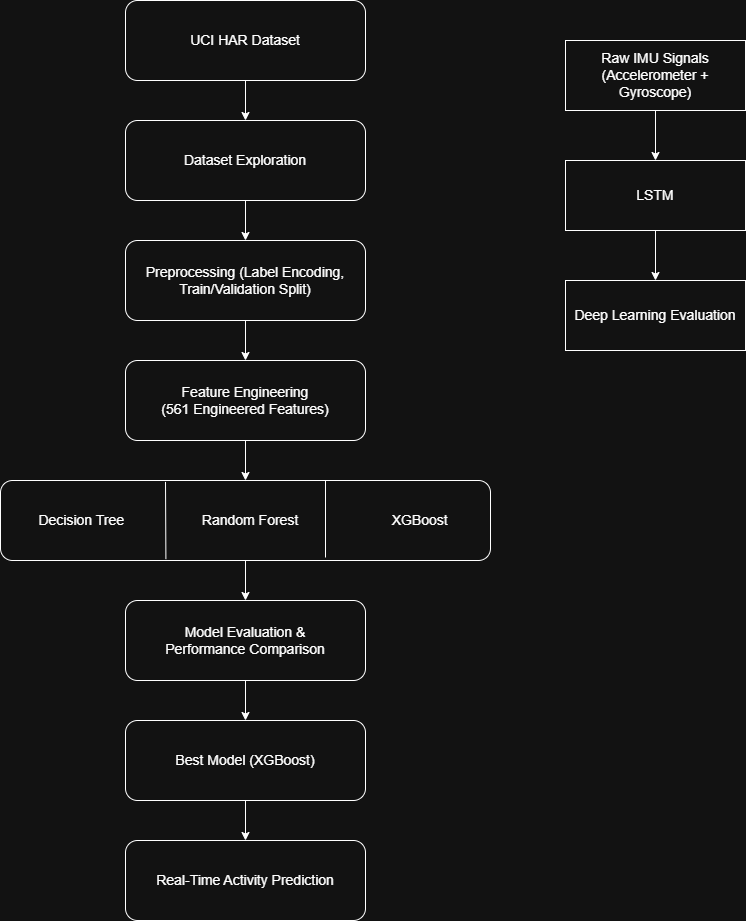

The diagram above was exported from draw.io. Its source (the exported page's mxGraphModel, read from the mxfile embedded in the PNG):
<mxGraphModel dx="1030" dy="527" grid="1" gridSize="10" guides="1" tooltips="1" connect="1" arrows="1" fold="1" page="1" pageScale="1" pageWidth="827" pageHeight="1169" math="0" shadow="0">
  <root>
    <mxCell id="0" />
    <mxCell id="1" parent="0" />
    <mxCell id="96gotJFGzRRO0aoc9KlI-16" edge="1" parent="1" source="96gotJFGzRRO0aoc9KlI-1" style="edgeStyle=orthogonalEdgeStyle;rounded=0;orthogonalLoop=1;jettySize=auto;html=1;fontSize=14;" target="96gotJFGzRRO0aoc9KlI-3" value="">
      <mxGeometry relative="1" as="geometry" />
    </mxCell>
    <mxCell id="96gotJFGzRRO0aoc9KlI-1" parent="1" style="rounded=1;whiteSpace=wrap;html=1;fontSize=14;" value="UCI HAR Dataset" vertex="1">
      <mxGeometry height="80" width="240" x="160" y="40" as="geometry" />
    </mxCell>
    <mxCell id="96gotJFGzRRO0aoc9KlI-18" edge="1" parent="1" source="96gotJFGzRRO0aoc9KlI-2" style="edgeStyle=orthogonalEdgeStyle;rounded=0;orthogonalLoop=1;jettySize=auto;html=1;fontSize=14;" target="96gotJFGzRRO0aoc9KlI-4" value="">
      <mxGeometry relative="1" as="geometry" />
    </mxCell>
    <mxCell id="96gotJFGzRRO0aoc9KlI-2" parent="1" style="rounded=1;whiteSpace=wrap;html=1;fontSize=14;" value="Preprocessing (Label Encoding,&lt;br&gt;Train/Validation Split)" vertex="1">
      <mxGeometry height="80" width="240" x="160" y="280" as="geometry" />
    </mxCell>
    <mxCell id="96gotJFGzRRO0aoc9KlI-17" edge="1" parent="1" source="96gotJFGzRRO0aoc9KlI-3" style="edgeStyle=orthogonalEdgeStyle;rounded=0;orthogonalLoop=1;jettySize=auto;html=1;fontSize=14;" target="96gotJFGzRRO0aoc9KlI-2" value="">
      <mxGeometry relative="1" as="geometry" />
    </mxCell>
    <mxCell id="96gotJFGzRRO0aoc9KlI-3" parent="1" style="rounded=1;whiteSpace=wrap;html=1;fontSize=14;" value="Dataset Exploration" vertex="1">
      <mxGeometry height="80" width="240" x="160" y="160" as="geometry" />
    </mxCell>
    <mxCell id="96gotJFGzRRO0aoc9KlI-19" edge="1" parent="1" source="96gotJFGzRRO0aoc9KlI-4" style="edgeStyle=orthogonalEdgeStyle;rounded=0;orthogonalLoop=1;jettySize=auto;html=1;fontSize=14;" target="96gotJFGzRRO0aoc9KlI-9" value="">
      <mxGeometry relative="1" as="geometry" />
    </mxCell>
    <mxCell id="96gotJFGzRRO0aoc9KlI-4" parent="1" style="rounded=1;whiteSpace=wrap;html=1;fontSize=14;" value="Feature Engineering&lt;br&gt;(561 Engineered Features)" vertex="1">
      <mxGeometry height="80" width="240" x="160" y="400" as="geometry" />
    </mxCell>
    <mxCell id="96gotJFGzRRO0aoc9KlI-20" edge="1" parent="1" source="96gotJFGzRRO0aoc9KlI-9" style="edgeStyle=orthogonalEdgeStyle;rounded=0;orthogonalLoop=1;jettySize=auto;html=1;fontSize=14;" target="96gotJFGzRRO0aoc9KlI-13" value="">
      <mxGeometry relative="1" as="geometry" />
    </mxCell>
    <mxCell id="96gotJFGzRRO0aoc9KlI-9" parent="1" style="rounded=1;whiteSpace=wrap;html=1;fontSize=14;" value="Decision Tree&amp;nbsp; &amp;nbsp; &amp;nbsp; &amp;nbsp; &amp;nbsp; &amp;nbsp; &amp;nbsp; &amp;nbsp; &amp;nbsp; &amp;nbsp; Random Forest&amp;nbsp; &amp;nbsp; &amp;nbsp; &amp;nbsp; &amp;nbsp; &amp;nbsp; &amp;nbsp; &amp;nbsp; &amp;nbsp; &amp;nbsp; &amp;nbsp; &amp;nbsp; XGBoost&amp;nbsp;" vertex="1">
      <mxGeometry height="80" width="490" x="35" y="520" as="geometry" />
    </mxCell>
    <mxCell id="96gotJFGzRRO0aoc9KlI-10" edge="1" parent="1" style="endArrow=none;html=1;rounded=0;entryX=0.285;entryY=0.035;entryDx=0;entryDy=0;entryPerimeter=0;fontSize=14;" value="">
      <mxGeometry height="50" relative="1" width="50" as="geometry">
        <mxPoint x="200.4" y="598.6" as="sourcePoint" />
        <mxPoint x="199.99999999999991" y="521.4" as="targetPoint" />
      </mxGeometry>
    </mxCell>
    <mxCell id="96gotJFGzRRO0aoc9KlI-11" edge="1" parent="1" style="endArrow=none;html=1;rounded=0;entryX=0.285;entryY=0.035;entryDx=0;entryDy=0;entryPerimeter=0;fontSize=14;" value="">
      <mxGeometry height="50" relative="1" width="50" as="geometry">
        <mxPoint x="360" y="597" as="sourcePoint" />
        <mxPoint x="360" y="520" as="targetPoint" />
      </mxGeometry>
    </mxCell>
    <mxCell id="96gotJFGzRRO0aoc9KlI-21" edge="1" parent="1" source="96gotJFGzRRO0aoc9KlI-13" style="edgeStyle=orthogonalEdgeStyle;rounded=0;orthogonalLoop=1;jettySize=auto;html=1;fontSize=14;" target="96gotJFGzRRO0aoc9KlI-14" value="">
      <mxGeometry relative="1" as="geometry" />
    </mxCell>
    <mxCell id="96gotJFGzRRO0aoc9KlI-13" parent="1" style="rounded=1;whiteSpace=wrap;html=1;fontSize=14;" value="&lt;div&gt;Model Evaluation &amp;amp;&lt;/div&gt;&lt;div&gt;Performance Comparison&lt;/div&gt;" vertex="1">
      <mxGeometry height="80" width="240" x="160" y="640" as="geometry" />
    </mxCell>
    <mxCell id="96gotJFGzRRO0aoc9KlI-22" edge="1" parent="1" source="96gotJFGzRRO0aoc9KlI-14" style="edgeStyle=orthogonalEdgeStyle;rounded=0;orthogonalLoop=1;jettySize=auto;html=1;fontSize=14;" target="96gotJFGzRRO0aoc9KlI-15" value="">
      <mxGeometry relative="1" as="geometry" />
    </mxCell>
    <mxCell id="96gotJFGzRRO0aoc9KlI-14" parent="1" style="rounded=1;whiteSpace=wrap;html=1;fontSize=14;" value="Best Model (XGBoost)" vertex="1">
      <mxGeometry height="80" width="240" x="160" y="760" as="geometry" />
    </mxCell>
    <mxCell id="96gotJFGzRRO0aoc9KlI-15" parent="1" style="rounded=1;whiteSpace=wrap;html=1;fontSize=14;" value="Real-Time Activity Prediction" vertex="1">
      <mxGeometry height="80" width="240" x="160" y="880" as="geometry" />
    </mxCell>
    <mxCell id="96gotJFGzRRO0aoc9KlI-27" edge="1" parent="1" source="96gotJFGzRRO0aoc9KlI-24" style="edgeStyle=orthogonalEdgeStyle;rounded=0;orthogonalLoop=1;jettySize=auto;html=1;fontSize=14;" target="96gotJFGzRRO0aoc9KlI-25" value="">
      <mxGeometry relative="1" as="geometry" />
    </mxCell>
    <mxCell id="96gotJFGzRRO0aoc9KlI-24" parent="1" style="rounded=0;whiteSpace=wrap;html=1;fontSize=14;" value="Raw IMU Signals&lt;br&gt;(Accelerometer + Gyroscope)" vertex="1">
      <mxGeometry height="70" width="180" x="600" y="80" as="geometry" />
    </mxCell>
    <mxCell id="96gotJFGzRRO0aoc9KlI-28" edge="1" parent="1" source="96gotJFGzRRO0aoc9KlI-25" style="edgeStyle=orthogonalEdgeStyle;rounded=0;orthogonalLoop=1;jettySize=auto;html=1;fontSize=14;" target="96gotJFGzRRO0aoc9KlI-26" value="">
      <mxGeometry relative="1" as="geometry" />
    </mxCell>
    <mxCell id="96gotJFGzRRO0aoc9KlI-25" parent="1" style="rounded=0;whiteSpace=wrap;html=1;fontSize=14;" value="LSTM" vertex="1">
      <mxGeometry height="70" width="180" x="600" y="200" as="geometry" />
    </mxCell>
    <mxCell id="96gotJFGzRRO0aoc9KlI-26" parent="1" style="rounded=0;whiteSpace=wrap;html=1;fontSize=14;" value="Deep Learning Evaluation" vertex="1">
      <mxGeometry height="70" width="180" x="600" y="320" as="geometry" />
    </mxCell>
  </root>
</mxGraphModel>